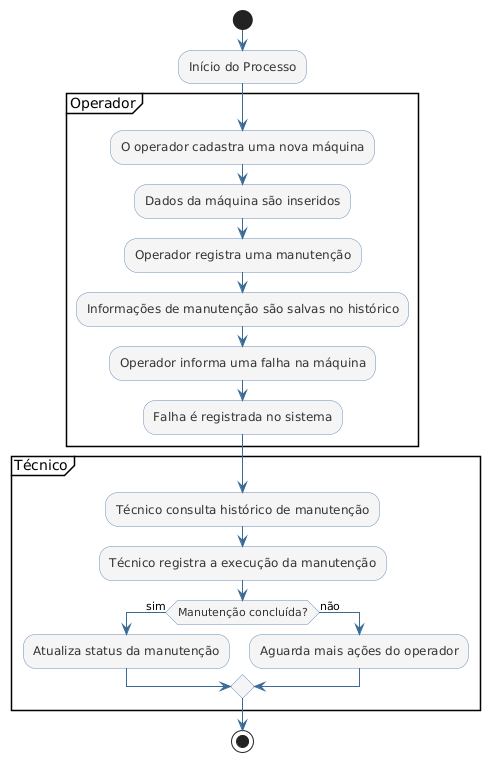

The diagram above was rendered by PlantUML. Its source (embedded in the PNG):
@startuml
skinparam activity {
    BackgroundColor #F5F5F5
    BorderColor #6A8EBD
    ArrowColor #3A6B94
    FontColor #333333
}

start

:Início do Processo;

partition "Operador" {
    :O operador cadastra uma nova máquina;
    :Dados da máquina são inseridos;
    
    :Operador registra uma manutenção;
    :Informações de manutenção são salvas no histórico;
    
    :Operador informa uma falha na máquina;
    :Falha é registrada no sistema;
}

partition "Técnico" {
    :Técnico consulta histórico de manutenção;
    
    :Técnico registra a execução da manutenção;
    if (Manutenção concluída?) then (sim)
        :Atualiza status da manutenção;
    else (não)
        :Aguarda mais ações do operador;
    endif
}

stop
@enduml